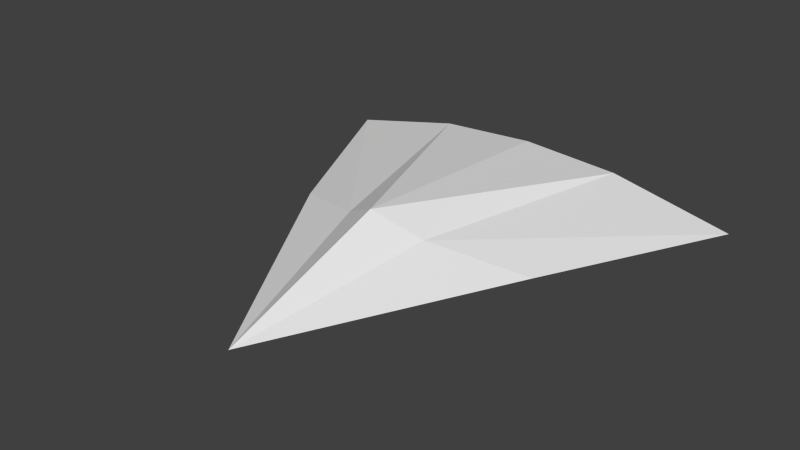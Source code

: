 # Source: EnemyBomberMirror.blend  (saved by Blender 2.59.0; exported with 4.5.12 LTS)
import bpy
from mathutils import Matrix  # noqa: F401  (used for matrix-valued properties, if any)

bpy.ops.wm.read_factory_settings(use_empty=True)
scene = bpy.context.scene
scene.name = 'Scene'

# ---- collections
col_collection_1 = bpy.data.collections.new('Collection 1'); scene.collection.children.link(col_collection_1)

# ---- world
world_world = bpy.data.worlds.new('World'); scene.world = world_world
world_world.color = (0.05088, 0.05088, 0.05088)
world_world.use_sun_shadow = False
world_world.sun_shadow_jitter_overblur = 0.0
world_world.cycles.sampling_method = 'MANUAL'
world_world.cycles.sample_map_resolution = 256

# ---- meshes
me_enemybomber_001 = bpy.data.meshes.new('EnemyBomber.001')
me_enemybomber_001.from_pydata([(7.049, 6.523, -1.513), (-7.049, 6.523, -1.513), (4.167, 0.5234, -1.307), (-4.167, 0.5234, -1.307), (0.0, -6.755, -1.541), (0.0, 6.622, -1.82), (3.19, 6.417, -0.6269), (-3.19, 6.417, -0.6269), (1.379, -0.6881, -0.5658), (-1.379, -0.6881, -0.5658), (0.0, 6.404, -0.416), (0.0, -1.318, 0.2195)], [], [(2, 0, 8), (9, 1, 3), (8, 0, 6), (7, 1, 9), (11, 8, 6), (7, 9, 11), (10, 11, 6), (7, 11, 10), (11, 4, 8), (9, 4, 11), (11, 5, 4), (11, 10, 5), (5, 1, 7), (5, 7, 10), (6, 0, 5), (6, 5, 10), (9, 3, 4), (2, 8, 4), (4, 3, 5), (3, 1, 5), (0, 2, 5), (2, 4, 5)])
_uv = me_enemybomber_001.uv_layers.new(name='UVTex')
_uv.uv.foreach_set('vector', [0.6456, 0.3654, 0.4647, 0.2203, 0.7498, 0.3618, 0.8363, 0.3201, 0.907, 0.006979, 0.907, 0.2393, 0.7498, 0.3618, 0.4647, 0.2203, 0.5856, 0.1658, 0.7857, 0.06927, 0.907, 0.006979, 0.8363, 0.3201, 0.801, 0.3613, 0.7498, 0.3618, 0.5856, 0.1658, 0.7857, 0.06927, 0.8363, 0.3201, 0.801, 0.3613, 0.6854, 0.1181, 0.801, 0.3613, 0.5856, 0.1658, 0.7857, 0.06927, 0.801, 0.3613, 0.6854, 0.1181, 0.801, 0.3613, 0.8795, 0.5171, 0.7498, 0.3618, 0.8363, 0.3201, 0.8795, 0.5171, 0.801, 0.3613, 0.993, 0.1969, 0.921, 0.4738, 0.9322, 0.006979, 0.993, 0.1969, 0.97, 0.4663, 0.921, 0.4738, 0.9705, 0.734, 0.9488, 0.9793, 0.9235, 0.8434, 0.9705, 0.734, 0.9235, 0.8434, 0.921, 0.7319, 0.9331, 0.621, 0.97, 0.4877, 0.9705, 0.734, 0.9331, 0.621, 0.9705, 0.734, 0.921, 0.7319, 0.8363, 0.3201, 0.907, 0.2393, 0.887, 0.5311, 0.6456, 0.3654, 0.7498, 0.3618, 0.887, 0.5311, 0.007634, 0.5311, 0.006979, 0.2388, 0.239, 0.1255, 0.006979, 0.2388, 0.02344, 0.006979, 0.239, 0.1255, 0.4508, 0.2508, 0.2596, 0.3829, 0.239, 0.1255, 0.2596, 0.3829, 0.007634, 0.5311, 0.239, 0.1255])
me_enemybomber_001.use_remesh_preserve_volume = False
me_enemybomber_001.use_remesh_preserve_attributes = False
me_enemybomber_001.use_mirror_vertex_groups = False
me_enemybomber_001.update()

# ---- objects
ob_enemybomber_001 = bpy.data.objects.new('EnemyBomber.001', me_enemybomber_001)

# ---- transforms, parenting, visibility, modifiers, constraints
ob_enemybomber_001.location = (-0.0008217, -0.138, 1.075)
ob_enemybomber_001.rotation_euler = (0.01925, -0.0, 0.0)
ob_enemybomber_001.lineart.crease_threshold = 0.0

# ---- collection membership
col_collection_1.objects.link(ob_enemybomber_001)

# ---- scene / render settings (as saved in the file)
scene.frame_start = 1; scene.frame_end = 250; scene.frame_set(-3)
scene.render.engine = 'BLENDER_EEVEE_NEXT'
scene.render.image_settings.color_mode = 'RGB'
scene.render.image_settings.compression = 90
scene.render.resolution_percentage = 50
scene.render.dither_intensity = 0.0
scene.render.bake_margin = 2
scene.render.bake_bias = 0.0
scene.cycles.use_denoising = False
scene.cycles.samples = 10
scene.cycles.sampling_pattern = 'TABULATED_SOBOL'
scene.cycles.light_sampling_threshold = 0.0
scene.cycles.use_adaptive_sampling = False
scene.cycles.use_light_tree = False
scene.cycles.blur_glossy = 0.0
scene.cycles.volume_bounces = 1
scene.cycles.pixel_filter_type = 'GAUSSIAN'
scene.cycles.sample_clamp_indirect = 0.0
scene.view_settings.view_transform = 'Standard'
bpy.context.view_layer.update()

# ---- added for rendering (the .blend has no active camera and no usable light): camera, sun
cam_auto = bpy.data.cameras.new('AutoCamera')
cam_auto.lens = 50.0
cam_auto.sensor_width = 36.0
cam_auto.clip_end = 1000.0
ob_auto_camera = bpy.data.objects.new('AutoCamera', cam_auto)
scene.collection.objects.link(ob_auto_camera)
ob_auto_camera.location = (18.1296, -21.9456, 14.778)
ob_auto_camera.rotation_euler = (1.09748, -7.21219e-08, 0.694738)
scene.camera = ob_auto_camera
light_auto_sun = bpy.data.lights.new('AutoSun', 'SUN')
light_auto_sun.energy = 3.0
light_auto_sun.angle = 0.0523599
ob_auto_sun = bpy.data.objects.new('AutoSun', light_auto_sun)
scene.collection.objects.link(ob_auto_sun)
ob_auto_sun.rotation_euler = (0.872665, 0.174533, 0.523599)
bpy.context.view_layer.update()
